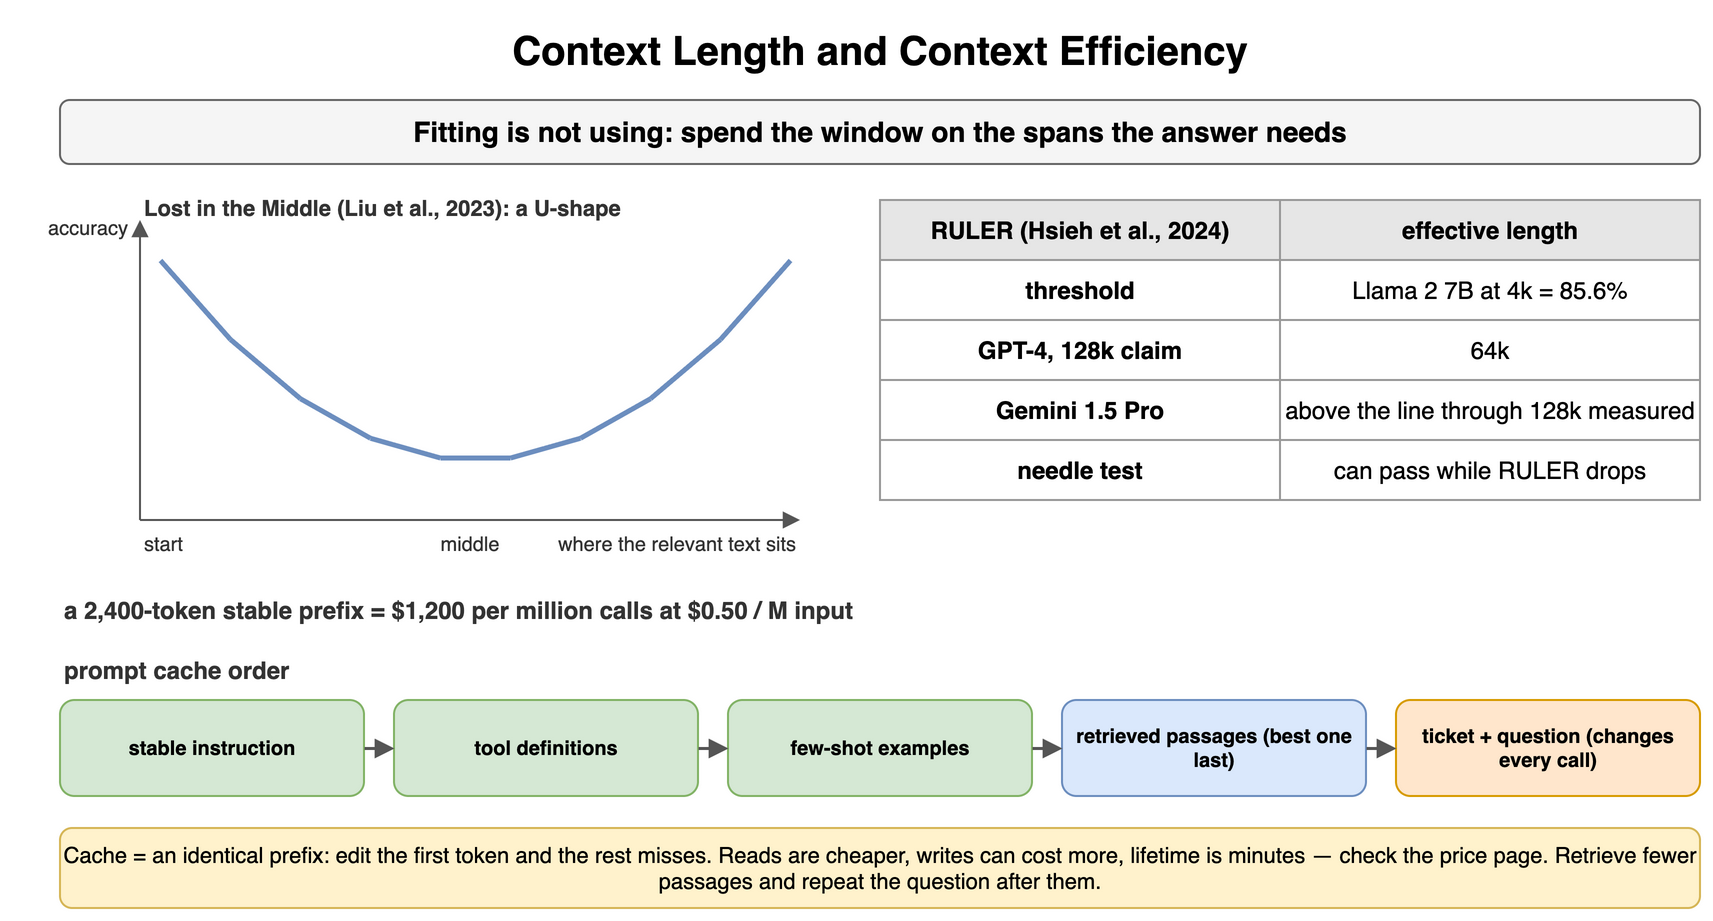

The diagram above was exported from draw.io. Its source (the exported page's mxGraphModel, read from the mxfile embedded in the PNG):
<mxGraphModel dx="900" dy="468" grid="1" gridSize="10" guides="1" tooltips="1" connect="1" arrows="1" fold="1" page="1" pageScale="1" pageWidth="900" pageHeight="468" math="0" shadow="0">
  <root>
    <mxCell id="0" />
    <mxCell id="1" parent="0" />
    <mxCell id="d1" value="Context Length and Context Efficiency" style="text;html=1;align=center;verticalAlign=middle;whiteSpace=wrap;fontSize=20;fontStyle=1;" vertex="1" parent="1">
      <mxGeometry x="40" y="10" width="820" height="30" as="geometry" />
    </mxCell>
    <mxCell id="d2" value="Fitting is not using: spend the window on the spans the answer needs" style="rounded=1;whiteSpace=wrap;html=1;fillColor=#f5f5f5;strokeColor=#666666;fontStyle=1;fontSize=14;" vertex="1" parent="1">
      <mxGeometry x="40" y="50" width="820" height="32" as="geometry" />
    </mxCell>
    <mxCell id="d3" value="" style="endArrow=block;html=1;strokeColor=#555555;" edge="1" parent="1">
      <mxGeometry relative="1" as="geometry">
        <mxPoint x="80" y="260" as="sourcePoint" />
        <mxPoint x="410" y="260" as="targetPoint" />
      </mxGeometry>
    </mxCell>
    <mxCell id="d4" value="" style="endArrow=block;html=1;strokeColor=#555555;" edge="1" parent="1">
      <mxGeometry relative="1" as="geometry">
        <mxPoint x="80" y="260" as="sourcePoint" />
        <mxPoint x="80" y="110" as="targetPoint" />
      </mxGeometry>
    </mxCell>
    <mxCell id="d5" value="" style="endArrow=none;html=1;strokeColor=#6c8ebf;strokeWidth=2.5;" edge="1" parent="1">
      <mxGeometry relative="1" as="geometry">
        <mxPoint x="90" y="130.0" as="sourcePoint" />
        <mxPoint x="125" y="169.50617283950618" as="targetPoint" />
      </mxGeometry>
    </mxCell>
    <mxCell id="d6" value="" style="endArrow=none;html=1;strokeColor=#6c8ebf;strokeWidth=2.5;" edge="1" parent="1">
      <mxGeometry relative="1" as="geometry">
        <mxPoint x="125" y="169.50617283950618" as="sourcePoint" />
        <mxPoint x="160" y="199.1358024691358" as="targetPoint" />
      </mxGeometry>
    </mxCell>
    <mxCell id="d7" value="" style="endArrow=none;html=1;strokeColor=#6c8ebf;strokeWidth=2.5;" edge="1" parent="1">
      <mxGeometry relative="1" as="geometry">
        <mxPoint x="160" y="199.1358024691358" as="sourcePoint" />
        <mxPoint x="195" y="218.88888888888889" as="targetPoint" />
      </mxGeometry>
    </mxCell>
    <mxCell id="d8" value="" style="endArrow=none;html=1;strokeColor=#6c8ebf;strokeWidth=2.5;" edge="1" parent="1">
      <mxGeometry relative="1" as="geometry">
        <mxPoint x="195" y="218.88888888888889" as="sourcePoint" />
        <mxPoint x="230" y="228.76543209876542" as="targetPoint" />
      </mxGeometry>
    </mxCell>
    <mxCell id="d9" value="" style="endArrow=none;html=1;strokeColor=#6c8ebf;strokeWidth=2.5;" edge="1" parent="1">
      <mxGeometry relative="1" as="geometry">
        <mxPoint x="230" y="228.76543209876542" as="sourcePoint" />
        <mxPoint x="265" y="228.76543209876542" as="targetPoint" />
      </mxGeometry>
    </mxCell>
    <mxCell id="d10" value="" style="endArrow=none;html=1;strokeColor=#6c8ebf;strokeWidth=2.5;" edge="1" parent="1">
      <mxGeometry relative="1" as="geometry">
        <mxPoint x="265" y="228.76543209876542" as="sourcePoint" />
        <mxPoint x="300" y="218.88888888888889" as="targetPoint" />
      </mxGeometry>
    </mxCell>
    <mxCell id="d11" value="" style="endArrow=none;html=1;strokeColor=#6c8ebf;strokeWidth=2.5;" edge="1" parent="1">
      <mxGeometry relative="1" as="geometry">
        <mxPoint x="300" y="218.88888888888889" as="sourcePoint" />
        <mxPoint x="335" y="199.1358024691358" as="targetPoint" />
      </mxGeometry>
    </mxCell>
    <mxCell id="d12" value="" style="endArrow=none;html=1;strokeColor=#6c8ebf;strokeWidth=2.5;" edge="1" parent="1">
      <mxGeometry relative="1" as="geometry">
        <mxPoint x="335" y="199.1358024691358" as="sourcePoint" />
        <mxPoint x="370" y="169.50617283950618" as="targetPoint" />
      </mxGeometry>
    </mxCell>
    <mxCell id="d13" value="" style="endArrow=none;html=1;strokeColor=#6c8ebf;strokeWidth=2.5;" edge="1" parent="1">
      <mxGeometry relative="1" as="geometry">
        <mxPoint x="370" y="169.50617283950618" as="sourcePoint" />
        <mxPoint x="405" y="130.0" as="targetPoint" />
      </mxGeometry>
    </mxCell>
    <mxCell id="d14" value="accuracy" style="text;html=1;whiteSpace=wrap;fontSize=11;align=right;verticalAlign=middle;fontSize=10;fontColor=#333333;" vertex="1" parent="1">
      <mxGeometry x="20" y="106" width="56" height="16" as="geometry" />
    </mxCell>
    <mxCell id="d15" value="where the relevant text sits" style="text;html=1;whiteSpace=wrap;fontSize=11;align=right;verticalAlign=middle;fontSize=10;fontColor=#333333;" vertex="1" parent="1">
      <mxGeometry x="210" y="264" width="200" height="16" as="geometry" />
    </mxCell>
    <mxCell id="d16" value="start" style="text;html=1;whiteSpace=wrap;fontSize=11;align=left;verticalAlign=middle;fontSize=10;fontColor=#333333;" vertex="1" parent="1">
      <mxGeometry x="80" y="264" width="40" height="16" as="geometry" />
    </mxCell>
    <mxCell id="d17" value="middle" style="text;html=1;whiteSpace=wrap;fontSize=11;align=center;verticalAlign=middle;fontSize=10;fontColor=#333333;" vertex="1" parent="1">
      <mxGeometry x="220.0" y="264" width="50" height="16" as="geometry" />
    </mxCell>
    <mxCell id="d18" value="Lost in the Middle (Liu et al., 2023): a U-shape" style="text;html=1;whiteSpace=wrap;fontSize=11;align=left;verticalAlign=middle;fontSize=11;fontColor=#333333;fontStyle=1;" vertex="1" parent="1">
      <mxGeometry x="80" y="96" width="330" height="16" as="geometry" />
    </mxCell>
    <mxCell id="d19" value="RULER (Hsieh et al., 2024)" style="whiteSpace=wrap;html=1;fillColor=#e6e6e6;strokeColor=#999999;fontStyle=1;fontSize=12;" vertex="1" parent="1">
      <mxGeometry x="450" y="100" width="200" height="30" as="geometry" />
    </mxCell>
    <mxCell id="d20" value="effective length" style="whiteSpace=wrap;html=1;fillColor=#e6e6e6;strokeColor=#999999;fontStyle=1;fontSize=12;" vertex="1" parent="1">
      <mxGeometry x="650" y="100" width="210" height="30" as="geometry" />
    </mxCell>
    <mxCell id="d21" value="threshold" style="whiteSpace=wrap;html=1;strokeColor=#999999;fontSize=12;fillColor=#ffffff;fontStyle=1;" vertex="1" parent="1">
      <mxGeometry x="450" y="130" width="200" height="30" as="geometry" />
    </mxCell>
    <mxCell id="d22" value="Llama 2 7B at 4k = 85.6%" style="whiteSpace=wrap;html=1;strokeColor=#999999;fontSize=12;fillColor=#ffffff;" vertex="1" parent="1">
      <mxGeometry x="650" y="130" width="210" height="30" as="geometry" />
    </mxCell>
    <mxCell id="d23" value="GPT-4, 128k claim" style="whiteSpace=wrap;html=1;strokeColor=#999999;fontSize=12;fillColor=#ffffff;fontStyle=1;" vertex="1" parent="1">
      <mxGeometry x="450" y="160" width="200" height="30" as="geometry" />
    </mxCell>
    <mxCell id="d24" value="64k" style="whiteSpace=wrap;html=1;strokeColor=#999999;fontSize=12;fillColor=#ffffff;" vertex="1" parent="1">
      <mxGeometry x="650" y="160" width="210" height="30" as="geometry" />
    </mxCell>
    <mxCell id="d25" value="Gemini 1.5 Pro" style="whiteSpace=wrap;html=1;strokeColor=#999999;fontSize=12;fillColor=#ffffff;fontStyle=1;" vertex="1" parent="1">
      <mxGeometry x="450" y="190" width="200" height="30" as="geometry" />
    </mxCell>
    <mxCell id="d26" value="above the line through 128k measured" style="whiteSpace=wrap;html=1;strokeColor=#999999;fontSize=12;fillColor=#ffffff;" vertex="1" parent="1">
      <mxGeometry x="650" y="190" width="210" height="30" as="geometry" />
    </mxCell>
    <mxCell id="d27" value="needle test" style="whiteSpace=wrap;html=1;strokeColor=#999999;fontSize=12;fillColor=#ffffff;fontStyle=1;" vertex="1" parent="1">
      <mxGeometry x="450" y="220" width="200" height="30" as="geometry" />
    </mxCell>
    <mxCell id="d28" value="can pass while RULER drops" style="whiteSpace=wrap;html=1;strokeColor=#999999;fontSize=12;fillColor=#ffffff;" vertex="1" parent="1">
      <mxGeometry x="650" y="220" width="210" height="30" as="geometry" />
    </mxCell>
    <mxCell id="d29" value="a 2,400-token stable prefix = $1,200 per million calls at $0.50 / M input" style="text;html=1;whiteSpace=wrap;fontSize=11;align=left;verticalAlign=middle;fontSize=12;fontColor=#333333;fontStyle=1;" vertex="1" parent="1">
      <mxGeometry x="40" y="296" width="820" height="18" as="geometry" />
    </mxCell>
    <mxCell id="d30" value="prompt cache order" style="text;html=1;whiteSpace=wrap;fontSize=11;align=left;verticalAlign=middle;fontSize=12;fontColor=#333333;fontStyle=1;" vertex="1" parent="1">
      <mxGeometry x="40" y="326" width="400" height="18" as="geometry" />
    </mxCell>
    <mxCell id="d31" value="stable instruction" style="rounded=1;whiteSpace=wrap;html=1;fillColor=#d5e8d4;strokeColor=#82b366;fontSize=10;align=center;fontStyle=1;" vertex="1" parent="1">
      <mxGeometry x="40" y="350" width="152" height="48" as="geometry" />
    </mxCell>
    <mxCell id="d32" value="tool definitions" style="rounded=1;whiteSpace=wrap;html=1;fillColor=#d5e8d4;strokeColor=#82b366;fontSize=10;align=center;fontStyle=1;" vertex="1" parent="1">
      <mxGeometry x="207" y="350" width="152" height="48" as="geometry" />
    </mxCell>
    <mxCell id="d33" value="few-shot examples" style="rounded=1;whiteSpace=wrap;html=1;fillColor=#d5e8d4;strokeColor=#82b366;fontSize=10;align=center;fontStyle=1;" vertex="1" parent="1">
      <mxGeometry x="374" y="350" width="152" height="48" as="geometry" />
    </mxCell>
    <mxCell id="d34" value="retrieved passages (best one last)" style="rounded=1;whiteSpace=wrap;html=1;fillColor=#dae8fc;strokeColor=#6c8ebf;fontSize=10;align=center;fontStyle=1;" vertex="1" parent="1">
      <mxGeometry x="541" y="350" width="152" height="48" as="geometry" />
    </mxCell>
    <mxCell id="d35" value="ticket + question (changes every call)" style="rounded=1;whiteSpace=wrap;html=1;fillColor=#ffe6cc;strokeColor=#d79b00;fontSize=10;align=center;fontStyle=1;" vertex="1" parent="1">
      <mxGeometry x="708" y="350" width="152" height="48" as="geometry" />
    </mxCell>
    <mxCell id="d36" value="" style="endArrow=block;endSize=6;html=1;strokeWidth=1.5;strokeColor=#555555;fontSize=11;labelBackgroundColor=#ffffff;" edge="1" parent="1" source="d31" target="d32">
      <mxGeometry relative="1" as="geometry" />
    </mxCell>
    <mxCell id="d37" value="" style="endArrow=block;endSize=6;html=1;strokeWidth=1.5;strokeColor=#555555;fontSize=11;labelBackgroundColor=#ffffff;" edge="1" parent="1" source="d32" target="d33">
      <mxGeometry relative="1" as="geometry" />
    </mxCell>
    <mxCell id="d38" value="" style="endArrow=block;endSize=6;html=1;strokeWidth=1.5;strokeColor=#555555;fontSize=11;labelBackgroundColor=#ffffff;" edge="1" parent="1" source="d33" target="d34">
      <mxGeometry relative="1" as="geometry" />
    </mxCell>
    <mxCell id="d39" value="" style="endArrow=block;endSize=6;html=1;strokeWidth=1.5;strokeColor=#555555;fontSize=11;labelBackgroundColor=#ffffff;" edge="1" parent="1" source="d34" target="d35">
      <mxGeometry relative="1" as="geometry" />
    </mxCell>
    <mxCell id="d40" value="Cache = an identical prefix: edit the first token and the rest misses. Reads are cheaper, writes can cost more, lifetime is minutes — check the price page. Retrieve fewer passages and repeat the question after them." style="rounded=1;whiteSpace=wrap;html=1;fillColor=#fff2cc;strokeColor=#d6b656;fontSize=11;align=center;" vertex="1" parent="1">
      <mxGeometry x="40" y="414" width="820" height="40" as="geometry" />
    </mxCell>
  </root>
</mxGraphModel>